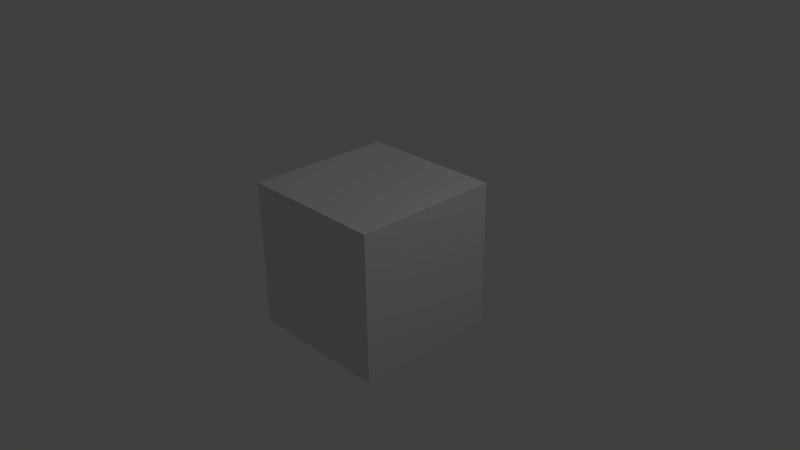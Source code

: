 # Source: cube.blend  (saved by Blender 2.70.0; exported with 4.5.12 LTS)
import bpy
from mathutils import Matrix  # noqa: F401  (used for matrix-valued properties, if any)

bpy.ops.wm.read_factory_settings(use_empty=True)
scene = bpy.context.scene
scene.name = 'Scene'

# ---- collections
col_collection_1 = bpy.data.collections.new('Collection 1'); scene.collection.children.link(col_collection_1)

# ---- materials (node trees are filled in below, after node groups)
mat_material = bpy.data.materials.new('Material')
mat_material.alpha_threshold = 0.0
mat_material.use_transparent_shadow = False
mat_material.roughness = 0.5
mat_material.line_color = (0.0, 0.0, 0.0, 1.0)

# ---- material node trees

# ---- world
world_world = bpy.data.worlds.new('World'); scene.world = world_world
world_world.color = (0.05088, 0.05088, 0.05088)
world_world.use_sun_shadow = False
world_world.sun_shadow_jitter_overblur = 0.0
world_world.cycles.sampling_method = 'MANUAL'
world_world.cycles.sample_map_resolution = 256

# ---- cameras
cam_camera = bpy.data.cameras.new('Camera')
cam_camera.clip_end = 100.0
cam_camera.lens = 35.0
cam_camera.sensor_width = 32.0
cam_camera.sensor_height = 18.0
cam_camera.ortho_scale = 7.314
cam_camera.dof.focus_distance = 0.0
cam_camera.dof.aperture_fstop = 128.0

# ---- lights
light_lamp = bpy.data.lights.new('Lamp', 'POINT')
light_lamp.transmission_factor = 0.0
light_lamp.cutoff_distance = 30.0
light_lamp.energy = 100.0
light_lamp.shadow_buffer_clip_start = 1.001
light_lamp.shadow_soft_size = 0.1
light_lamp.shadow_maximum_resolution = 0.006
light_lamp.use_absolute_resolution = True
light_lamp.cycles.use_multiple_importance_sampling = False

# ---- meshes
me_cube = bpy.data.meshes.new('Cube')
me_cube.from_pydata([(1.0, 1.0, -1.0), (1.0, -1.0, -1.0), (-1.0, -1.0, -1.0), (-1.0, 1.0, -1.0), (1.0, 1.0, 1.0), (1.0, -1.0, 1.0), (-1.0, -1.0, 1.0), (-1.0, 1.0, 1.0)], [], [(0, 1, 2, 3), (4, 7, 6, 5), (0, 4, 5, 1), (1, 5, 6, 2), (2, 6, 7, 3), (4, 0, 3, 7)])
_uv = me_cube.uv_layers.new(name='UVMap')
_uv.uv.foreach_set('vector', [0.0, 0.0, 1.0, 0.0, 1.0, 1.0, 0.0, 1.0, 0.0, 0.0, 1.0, 0.0, 1.0, 1.0, 0.0, 1.0, 0.0, 0.0, 1.0, 0.0, 1.0, 1.0, 0.0, 1.0, 0.0, 0.0, 1.0, 0.0, 1.0, 1.0, 0.0, 1.0, 0.0, 0.0, 1.0, 0.0, 1.0, 1.0, 0.0, 1.0, 0.0, 0.0, 1.0, 0.0, 1.0, 1.0, 0.0, 1.0])
me_cube.materials.append(mat_material)
me_cube.use_remesh_preserve_volume = False
me_cube.use_remesh_preserve_attributes = False
me_cube.use_mirror_vertex_groups = False
me_cube.update()

# ---- objects
ob_cube = bpy.data.objects.new('Cube', me_cube)
ob_lamp = bpy.data.objects.new('Lamp', light_lamp)
ob_camera = bpy.data.objects.new('Camera', cam_camera)

# ---- transforms, parenting, visibility, modifiers, constraints
ob_cube.location = (0.0, 0.0, 0.0)
ob_cube.lock_rotations_4d = False
ob_cube.empty_display_type = 'ARROWS'
ob_cube.lineart.crease_threshold = 0.0
ob_lamp.location = (4.076, 1.005, 5.904)
ob_lamp.rotation_euler = (0.6503, 0.05522, 1.866)
ob_lamp.lock_rotations_4d = False
ob_lamp.empty_display_type = 'ARROWS'
ob_lamp.color = (0.0, 0.0, 0.0, 0.0)
ob_lamp.lineart.crease_threshold = 0.0
ob_camera.location = (7.481, -6.508, 5.344)
ob_camera.rotation_euler = (1.109, 0.01082, 0.8149)
ob_camera.lock_rotations_4d = False
ob_camera.empty_display_type = 'ARROWS'
ob_camera.color = (0.0, 0.0, 0.0, 0.0)
ob_camera.display_type = 'WIRE'
ob_camera.lineart.crease_threshold = 0.0

# ---- collection membership
col_collection_1.objects.link(ob_cube)
col_collection_1.objects.link(ob_lamp)
col_collection_1.objects.link(ob_camera)

# ---- scene / render settings (as saved in the file)
scene.camera = ob_camera
scene.frame_start = 1; scene.frame_end = 250; scene.frame_set(1)
scene.render.engine = 'BLENDER_EEVEE_NEXT'
scene.render.resolution_percentage = 50
scene.render.dither_intensity = 0.0
scene.cycles.use_denoising = False
scene.cycles.samples = 10
scene.cycles.sampling_pattern = 'TABULATED_SOBOL'
scene.cycles.light_sampling_threshold = 0.0
scene.cycles.use_adaptive_sampling = False
scene.cycles.use_light_tree = False
scene.cycles.blur_glossy = 0.0
scene.cycles.volume_bounces = 1
scene.cycles.pixel_filter_type = 'GAUSSIAN'
scene.cycles.sample_clamp_indirect = 0.0
scene.view_settings.view_transform = 'Standard'
bpy.context.view_layer.update()
